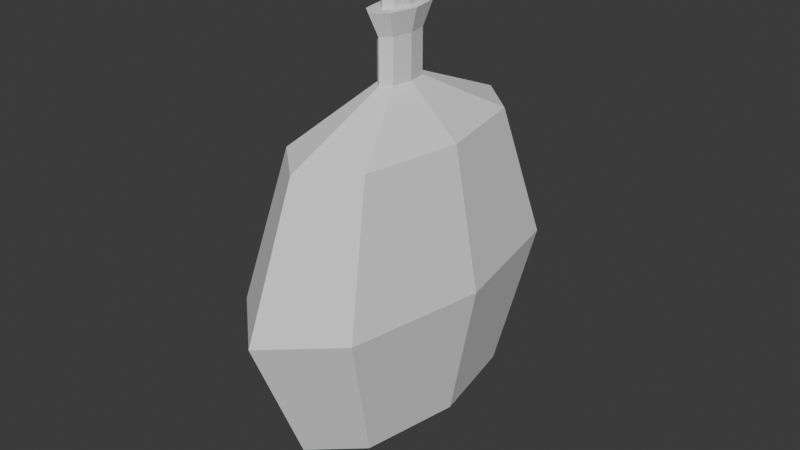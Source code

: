 # Source: pocket_watch.blend  (saved by Blender 4.1.24; exported with 4.5.12 LTS)
import bpy
from mathutils import Matrix  # noqa: F401  (used for matrix-valued properties, if any)

bpy.ops.wm.read_factory_settings(use_empty=True)
scene = bpy.context.scene
scene.name = 'Scene'

# ---- collections
col_collection = bpy.data.collections.new('Collection'); scene.collection.children.link(col_collection)

# ---- world
world_world = bpy.data.worlds.new('World'); scene.world = world_world
world_world.use_nodes = True; world_world.node_tree.nodes.clear()
_N = world_world.node_tree.nodes; _L = world_world.node_tree.links
n0 = _N.new('ShaderNodeOutputWorld'); n0.name = 'World Output'; n0.location = (300, 300)
n1 = _N.new('ShaderNodeBackground'); n1.name = 'Background'; n1.location = (10, 300)
n1.inputs[0].default_value = (0.05088, 0.05088, 0.05088, 1.0)
_L.new(n1.outputs[0], n0.inputs[0])
n0.is_active_output = True
world_world.color = (0.05088, 0.05088, 0.05088)
world_world.use_sun_shadow = False
world_world.sun_shadow_jitter_overblur = 0.0

# ---- meshes
me_sphere = bpy.data.meshes.new('Sphere')
me_sphere.from_pydata([(0.5, 0.5, 0.7071), (0.7071, 0.7071, 0.0), (0.5, 0.5, -0.7071), (0.7071, 0.0, 0.7071), (1.0, 0.0, 0.0), (0.7071, 0.0, -0.7071), (0.5, -0.5, 0.7071), (0.7071, -0.7071, 0.0), (0.5, -0.5, -0.7071), (0.0, -0.7071, 0.7071), (0.0, -1.0, 0.0), (0.0, -0.7071, -0.7071), (-0.5, -0.5, 0.7071), (-0.7071, -0.7071, 0.0), (-0.5, -0.5, -0.7071), (0.0, 0.0, -1.0), (-0.7071, 0.0, 0.7071), (-1.0, 0.0, 0.0), (-0.7071, 0.0, -0.7071), (-0.5, 0.5, 0.7071), (-0.7071, 0.7071, 0.0), (-0.5, 0.5, -0.7071), (-0.1017, 0.1017, 1.161), (0.0, 0.7071, 0.7071), (0.0, 1.0, 0.0), (0.0, 0.7071, -0.7071), (-0.1017, 0.1017, 0.9404), (-0.1438, 0.0, 0.9404), (-0.1017, -0.1017, 0.9404), (0.0, -0.1438, 0.9404), (0.1017, -0.1017, 0.9404), (0.1438, 0.0, 0.9404), (0.1017, 0.1017, 0.9404), (0.0, 0.1438, 0.9404), (-0.1438, 0.0, 1.161), (-0.1017, -0.1017, 1.161), (-1.344e-07, -0.1438, 1.161), (0.1017, -0.1017, 1.161), (0.1438, 0.0, 1.161), (0.1017, 0.1017, 1.161), (-1.344e-07, 0.1438, 1.161), (-0.08431, 0.08431, 1.278), (-0.1192, 8.182e-10, 1.278), (-0.08431, -0.08431, 1.278), (4.867e-08, -0.1192, 1.278), (0.08431, -0.08431, 1.278), (0.1192, -6.257e-09, 1.278), (0.08431, 0.08431, 1.278), (3.877e-08, 0.1192, 1.278), (0.1463, 0.1463, 1.278), (4.726e-08, 0.207, 1.278), (0.207, 8.182e-10, 1.278), (0.1463, -0.1463, 1.278), (4.726e-08, -0.207, 1.278), (-0.1463, -0.1463, 1.278), (-0.207, 8.182e-10, 1.278), (-0.1463, 0.1463, 1.278), (-0.08431, 0.08431, 1.404), (-0.1192, 8.182e-10, 1.404), (-0.08431, -0.08431, 1.404), (1.689e-08, -0.1192, 1.404), (0.08431, -0.08431, 1.404), (0.1192, -6.257e-09, 1.404), (0.08431, 0.08431, 1.404), (6.983e-09, 0.1192, 1.404)], [], [(15, 25, 2), (24, 23, 0, 1), (25, 24, 1, 2), (0, 32, 31, 3), (15, 2, 5), (1, 0, 3, 4), (2, 1, 4, 5), (3, 31, 30, 6), (15, 5, 8), (4, 3, 6, 7), (5, 4, 7, 8), (6, 30, 29, 9), (15, 8, 11), (7, 6, 9, 10), (8, 7, 10, 11), (9, 29, 28, 12), (12, 28, 27, 16), (15, 11, 14), (10, 9, 12, 13), (11, 10, 13, 14), (14, 13, 17, 18), (16, 27, 26, 19), (15, 14, 18), (13, 12, 16, 17), (18, 17, 20, 21), (34, 35, 54, 55), (15, 18, 21), (17, 16, 19, 20), (21, 20, 24, 25), (23, 33, 32, 0), (15, 21, 25), (20, 19, 23, 24), (31, 32, 39, 38), (19, 26, 33, 23), (29, 30, 37, 36), (27, 28, 35, 34), (33, 26, 22, 40), (32, 33, 40, 39), (30, 31, 38, 37), (28, 29, 36, 35), (26, 27, 34, 22), (48, 41, 57, 64), (38, 39, 49, 51), (35, 36, 53, 54), (36, 37, 52, 53), (37, 38, 51, 52), (40, 22, 56, 50), (22, 34, 55, 56), (39, 40, 50, 49), (48, 47, 49, 50), (47, 46, 51, 49), (46, 45, 52, 51), (45, 44, 53, 52), (44, 43, 54, 53), (43, 42, 55, 54), (42, 41, 56, 55), (41, 48, 50, 56), (57, 58, 59, 60, 61, 62, 63, 64), (42, 43, 59, 58), (44, 45, 61, 60), (46, 47, 63, 62), (41, 42, 58, 57), (43, 44, 60, 59), (45, 46, 62, 61), (47, 48, 64, 63)])
_uv = me_sphere.uv_layers.new(name='UVMap')
_uv.uv.foreach_set('vector', [0.6875, 0.0, 0.75, 0.25, 0.625, 0.25, 0.75, 0.5, 0.75, 0.75, 0.625, 0.75, 0.625, 0.5, 0.75, 0.25, 0.75, 0.5, 0.625, 0.5, 0.625, 0.25, 0.625, 0.75, 0.5752, 0.9492, 0.5498, 0.9492, 0.5, 0.75, 0.5625, 0.0, 0.625, 0.25, 0.5, 0.25, 0.625, 0.5, 0.625, 0.75, 0.5, 0.75, 0.5, 0.5, 0.625, 0.25, 0.625, 0.5, 0.5, 0.5, 0.5, 0.25, 0.5, 0.75, 0.4502, 0.9492, 0.4248, 0.9492, 0.375, 0.75, 0.4375, 0.0, 0.5, 0.25, 0.375, 0.25, 0.5, 0.5, 0.5, 0.75, 0.375, 0.75, 0.375, 0.5, 0.5, 0.25, 0.5, 0.5, 0.375, 0.5, 0.375, 0.25, 0.375, 0.75, 0.3252, 0.9492, 0.2998, 0.9492, 0.25, 0.75, 0.3125, 0.0, 0.375, 0.25, 0.25, 0.25, 0.375, 0.5, 0.375, 0.75, 0.25, 0.75, 0.25, 0.5, 0.375, 0.25, 0.375, 0.5, 0.25, 0.5, 0.25, 0.25, 0.25, 0.75, 0.2002, 0.9492, 0.1748, 0.9492, 0.125, 0.75, 0.125, 0.75, 0.07521, 0.9492, 0.04979, 0.9492, 0.0, 0.75, 0.1875, 0.0, 0.25, 0.25, 0.125, 0.25, 0.25, 0.5, 0.25, 0.75, 0.125, 0.75, 0.125, 0.5, 0.25, 0.25, 0.25, 0.5, 0.125, 0.5, 0.125, 0.25, 0.125, 0.25, 0.125, 0.5, 0.0, 0.5, 0.0, 0.25, 1.0, 0.75, 0.9502, 0.9492, 0.9248, 0.9492, 0.875, 0.75, 0.0625, 0.0, 0.125, 0.25, 0.0, 0.25, 0.125, 0.5, 0.125, 0.75, 0.0, 0.75, 0.0, 0.5, 1.0, 0.25, 1.0, 0.5, 0.875, 0.5, 0.875, 0.25, 0.04979, 0.9492, 0.07521, 0.9492, 0.07521, 0.9492, 0.04979, 0.9492, 0.9375, 0.0, 1.0, 0.25, 0.875, 0.25, 1.0, 0.5, 1.0, 0.75, 0.875, 0.75, 0.875, 0.5, 0.875, 0.25, 0.875, 0.5, 0.75, 0.5, 0.75, 0.25, 0.75, 0.75, 0.7002, 0.9492, 0.6748, 0.9492, 0.625, 0.75, 0.8125, 0.0, 0.875, 0.25, 0.75, 0.25, 0.875, 0.5, 0.875, 0.75, 0.75, 0.75, 0.75, 0.5, 0.5498, 0.9492, 0.5752, 0.9492, 0.5752, 0.9492, 0.5498, 0.9492, 0.875, 0.75, 0.8252, 0.9492, 0.7998, 0.9492, 0.75, 0.75, 0.2998, 0.9492, 0.3252, 0.9492, 0.3252, 0.9492, 0.2998, 0.9492, 0.04979, 0.9492, 0.07521, 0.9492, 0.07521, 0.9492, 0.04979, 0.9492, 0.7998, 0.9492, 0.8252, 0.9492, 0.8252, 0.9492, 0.7998, 0.9492, 0.6748, 0.9492, 0.7002, 0.9492, 0.7002, 0.9492, 0.6748, 0.9492, 0.4248, 0.9492, 0.4502, 0.9492, 0.4502, 0.9492, 0.4248, 0.9492, 0.1748, 0.9492, 0.2002, 0.9492, 0.2002, 0.9492, 0.1748, 0.9492, 0.9248, 0.9492, 0.9502, 0.9492, 0.9502, 0.9492, 0.9248, 0.9492, 0.6441, 0.9492, 0.7097, 0.9492, 0.7097, 0.9492, 0.6441, 0.9492, 0.5498, 0.9492, 0.5752, 0.9492, 0.5752, 0.9492, 0.5498, 0.9492, 0.1748, 0.9492, 0.2002, 0.9492, 0.2002, 0.9492, 0.1748, 0.9492, 0.2998, 0.9492, 0.3252, 0.9492, 0.3252, 0.9492, 0.2998, 0.9492, 0.4248, 0.9492, 0.4502, 0.9492, 0.4502, 0.9492, 0.4248, 0.9492, 0.7998, 0.9492, 0.8252, 0.9492, 0.8252, 0.9492, 0.7998, 0.9492, 0.9248, 0.9492, 0.9502, 0.9492, 0.9502, 0.9492, 0.9248, 0.9492, 0.6748, 0.9492, 0.7002, 0.9492, 0.7002, 0.9492, 0.6748, 0.9492, 0.6441, 0.9492, 0.5579, 0.9492, 0.5752, 0.9492, 0.7002, 0.9492, 0.5579, 0.9492, 0.4675, 0.9492, 0.4502, 0.9492, 0.5752, 0.9492, 0.4675, 0.9492, 0.3813, 0.9492, 0.3252, 0.9492, 0.4502, 0.9492, 0.3813, 0.9492, 0.3157, 0.9492, 0.2002, 0.9492, 0.3252, 0.9492, 0.3157, 0.9492, 0.3674, 0.9492, 0.07521, 0.9492, 0.2002, 0.9492, 0.3674, 0.9492, 0.658, 0.9492, 0.9502, 0.9492, 0.07521, 0.9492, 0.658, 0.9492, 0.7097, 0.9492, 0.8252, 0.9492, 0.9502, 0.9492, 0.7097, 0.9492, 0.6441, 0.9492, 0.7002, 0.9492, 0.8252, 0.9492, 0.7097, 0.9492, 0.658, 0.9492, 0.3674, 0.9492, 0.3157, 0.9492, 0.3813, 0.9492, 0.4675, 0.9492, 0.5579, 0.9492, 0.6441, 0.9492, 0.658, 0.9492, 0.3674, 0.9492, 0.3674, 0.9492, 0.658, 0.9492, 0.3157, 0.9492, 0.3813, 0.9492, 0.3813, 0.9492, 0.3157, 0.9492, 0.4675, 0.9492, 0.5579, 0.9492, 0.5579, 0.9492, 0.4675, 0.9492, 0.7097, 0.9492, 0.658, 0.9492, 0.658, 0.9492, 0.7097, 0.9492, 0.3674, 0.9492, 0.3157, 0.9492, 0.3157, 0.9492, 0.3674, 0.9492, 0.3813, 0.9492, 0.4675, 0.9492, 0.4675, 0.9492, 0.3813, 0.9492, 0.5579, 0.9492, 0.6441, 0.9492, 0.6441, 0.9492, 0.5579, 0.9492])
me_sphere.update()

# ---- objects
ob_pocketwatch = bpy.data.objects.new('PocketWatch', me_sphere)

# ---- transforms, parenting, visibility, modifiers, constraints
ob_pocketwatch.location = (0.0, 0.0, 0.0)
ob_pocketwatch.scale = (0.457, 1.0, 1.0)

# ---- collection membership
col_collection.objects.link(ob_pocketwatch)

# ---- scene / render settings (as saved in the file)
scene.frame_start = 1; scene.frame_end = 250; scene.frame_set(1)
scene.render.engine = 'BLENDER_EEVEE_NEXT'
scene.cycles.sampling_pattern = 'TABULATED_SOBOL'
scene.eevee.ray_tracing_options.trace_max_roughness = 0.0
bpy.context.view_layer.update()

# ---- added for rendering (the .blend has no active camera and no usable light): camera, sun
cam_auto = bpy.data.cameras.new('AutoCamera')
cam_auto.lens = 50.0
cam_auto.sensor_width = 36.0
cam_auto.clip_end = 1000.0
ob_auto_camera = bpy.data.objects.new('AutoCamera', cam_auto)
scene.collection.objects.link(ob_auto_camera)
ob_auto_camera.location = (3.01429, -3.61714, 2.61335)
ob_auto_camera.rotation_euler = (1.09748, -7.21219e-08, 0.694738)
scene.camera = ob_auto_camera
light_auto_sun = bpy.data.lights.new('AutoSun', 'SUN')
light_auto_sun.energy = 3.0
light_auto_sun.angle = 0.0523599
ob_auto_sun = bpy.data.objects.new('AutoSun', light_auto_sun)
scene.collection.objects.link(ob_auto_sun)
ob_auto_sun.rotation_euler = (0.872665, 0.174533, 0.523599)
bpy.context.view_layer.update()
